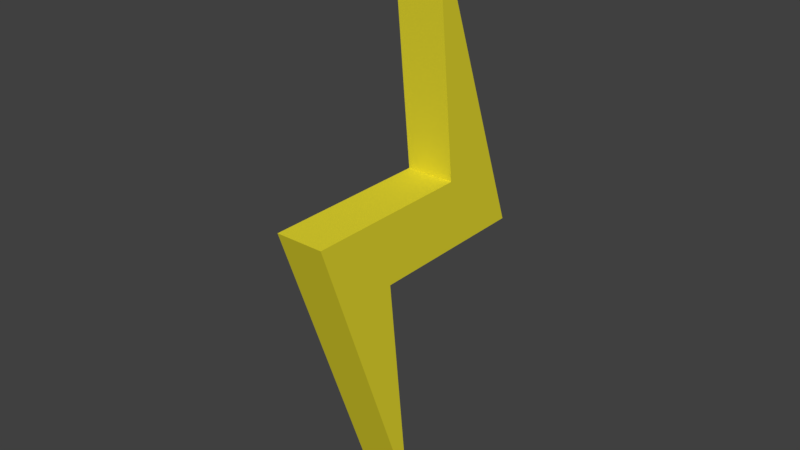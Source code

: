# Source: PowerUpSpeed.blend  (saved by Blender 2.78.0; exported with 4.5.12 LTS)
import bpy
from mathutils import Matrix  # noqa: F401  (used for matrix-valued properties, if any)

bpy.ops.wm.read_factory_settings(use_empty=True)
scene = bpy.context.scene
scene.name = 'Scene'

# ---- collections
col_collection_1 = bpy.data.collections.new('Collection 1'); scene.collection.children.link(col_collection_1)

# ---- materials (node trees are filled in below, after node groups)
mat_lightningbody = bpy.data.materials.new('LightningBody')
mat_lightningbody.alpha_threshold = 0.0
mat_lightningbody.use_transparent_shadow = False
mat_lightningbody.diffuse_color = (0.8, 0.7091, 0.03079, 1.0)
mat_lightningbody.roughness = 0.5
mat_lightningbody.specular_intensity = 0.0

# ---- material node trees

# ---- world
world_world = bpy.data.worlds.new('World'); scene.world = world_world
world_world.color = (0.05088, 0.05088, 0.05088)
world_world.use_sun_shadow = False
world_world.sun_shadow_jitter_overblur = 0.0
world_world.cycles.sampling_method = 'MANUAL'

# ---- meshes
me_cube_001 = bpy.data.meshes.new('Cube.001')
me_cube_001.from_pydata([(1.0, -0.3333, 1.0), (1.0, 0.3333, 1.0), (1.0, 0.3333, -1.0), (1.0, -0.3333, -1.0), (-1.0, 0.3333, 1.0), (-1.0, -0.3333, 1.0), (-1.0, -0.3333, -1.0), (-1.0, 0.3333, -1.0), (-1.0, -1.0, 1.0), (-1.0, 1.0, -1.0), (-1.0, -0.3333, -1.0), (1.0, -1.0, 1.0), (1.0, 1.0, -1.0), (1.0, -0.3333, -1.0), (-1.0, 0.3333, 1.0), (1.0, 0.3333, 1.0), (-1.0, 1.0, -1.0), (1.0, -1.0, 1.0), (1.0, 1.0, -1.0), (-1.0, -1.0, 1.0), (-1.0, 0.1417, 8.065), (1.0, 0.1417, 8.065), (1.0, -0.1417, -8.065), (-1.0, -0.1417, -8.065)], [], [(2, 1, 0, 3), (12, 1, 2), (7, 2, 3, 6), (9, 12, 2, 7), (1, 4, 5, 0), (9, 7, 4), (14, 15, 21, 20), (11, 8, 19, 17), (6, 3, 13, 10), (3, 0, 11), (0, 5, 8, 11), (8, 5, 6), (6, 5, 4, 7), (19, 23, 22, 17), (3, 11, 17, 13), (1, 12, 18, 15), (9, 4, 14, 16), (12, 9, 16, 18), (4, 1, 15, 14), (8, 6, 10, 19), (14, 20, 16), (15, 18, 21), (18, 16, 20, 21), (19, 10, 23), (13, 17, 22), (10, 13, 22, 23)])
me_cube_001.materials.append(mat_lightningbody)
me_cube_001.use_remesh_preserve_volume = False
me_cube_001.use_remesh_preserve_attributes = False
me_cube_001.use_mirror_vertex_groups = False
me_cube_001.update()

# ---- objects
ob_cube_001 = bpy.data.objects.new('Cube.001', me_cube_001)

# ---- transforms, parenting, visibility, modifiers, constraints
ob_cube_001.location = (0.0, 0.0, 0.0)
ob_cube_001.scale = (0.02982, 0.1566, 0.04246)
ob_cube_001.lineart.crease_threshold = 0.0

# ---- collection membership
col_collection_1.objects.link(ob_cube_001)

# ---- scene / render settings (as saved in the file)
scene.frame_start = 1; scene.frame_end = 250; scene.frame_set(1)
scene.render.engine = 'BLENDER_EEVEE_NEXT'
scene.render.resolution_percentage = 50
scene.render.dither_intensity = 0.0
scene.cycles.use_denoising = False
scene.cycles.samples = 128
scene.cycles.sampling_pattern = 'TABULATED_SOBOL'
scene.cycles.light_sampling_threshold = 0.0
scene.cycles.use_adaptive_sampling = False
scene.cycles.use_light_tree = False
scene.cycles.blur_glossy = 0.0
scene.cycles.sample_clamp_indirect = 0.0
scene.view_settings.view_transform = 'Standard'
bpy.context.view_layer.update()

# ---- added for rendering (the .blend has no active camera and no usable light): camera, sun
cam_auto = bpy.data.cameras.new('AutoCamera')
cam_auto.lens = 50.0
cam_auto.sensor_width = 36.0
cam_auto.clip_end = 1000.0
ob_auto_camera = bpy.data.objects.new('AutoCamera', cam_auto)
scene.collection.objects.link(ob_auto_camera)
ob_auto_camera.location = (0.698975, -0.83877, 0.55918)
ob_auto_camera.rotation_euler = (1.09748, -7.21219e-08, 0.694738)
scene.camera = ob_auto_camera
light_auto_sun = bpy.data.lights.new('AutoSun', 'SUN')
light_auto_sun.energy = 3.0
light_auto_sun.angle = 0.0523599
ob_auto_sun = bpy.data.objects.new('AutoSun', light_auto_sun)
scene.collection.objects.link(ob_auto_sun)
ob_auto_sun.rotation_euler = (0.872665, 0.174533, 0.523599)
bpy.context.view_layer.update()
